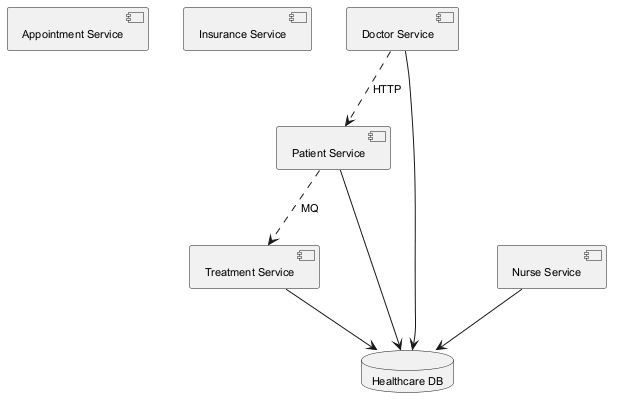

The diagram above was rendered by PlantUML. Its source (embedded in the PNG):
@startuml
skinparam backgroundColor #FFFFFF
skinparam classBackgroundColor #F3E5F5
skinparam classBorderColor #6A1B9A
skinparam defaultFontSize 11
component "Appointment Service" as C_AppointmentService
component "Insurance Service" as C_InsuranceService
component "Doctor Service" as C_DoctorService
component "Treatment Service" as C_TreatmentService
component "Nurse Service" as C_NurseService
component "Patient Service" as C_PatientService
database "Healthcare DB" as DB_healthcare
C_DoctorService --> DB_healthcare
C_TreatmentService --> DB_healthcare
C_NurseService --> DB_healthcare
C_PatientService --> DB_healthcare
C_PatientService ..> C_TreatmentService : MQ
C_DoctorService ..> C_PatientService : HTTP
@enduml